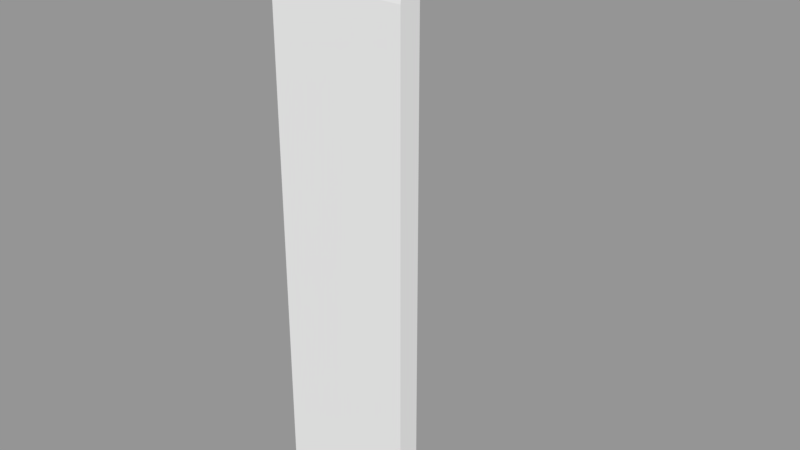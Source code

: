 # Source: WaterFall.blend  (saved by Blender 2.79.0; exported with 4.5.12 LTS)
import bpy
from mathutils import Matrix  # noqa: F401  (used for matrix-valued properties, if any)

bpy.ops.wm.read_factory_settings(use_empty=True)
scene = bpy.context.scene
scene.name = 'Scene'

# ---- collections
col_collection_1 = bpy.data.collections.new('Collection 1'); scene.collection.children.link(col_collection_1)

# ---- meshes
me_cube_004 = bpy.data.meshes.new('Cube.004')
me_cube_004.from_pydata([(-1.0, -0.1677, -5.017), (-1.0, 0.1677, -5.017), (1.0, -0.1677, -5.017), (1.0, 0.1677, -5.017), (-1.0, -0.1677, 2.795), (-1.0, 0.1677, 2.795), (1.0, 0.1677, 2.795), (1.0, -0.1677, 2.795), (-1.0, -0.1413, 3.011), (-1.0, 0.1942, 3.011), (1.0, 0.1942, 3.011), (1.0, -0.1413, 3.011), (0.9781, 2.158, 3.67), (-1.0, 0.2628, 3.212), (1.0, 0.2628, 3.212), (1.023, 2.188, 3.576), (1.023, 2.188, 3.217), (-0.977, 0.2672, 3.217), (1.023, 0.2672, 3.217), (-0.977, 2.188, 3.217), (-0.8467, 0.01531, 3.548), (-1.0, -0.1004, 3.25), (-0.9551, -0.04408, 3.406), (0.8606, 0.01531, 3.548), (0.9876, -0.1156, 3.238), (0.9555, -0.04851, 3.403), (-0.8377, 0.1151, 3.633), (-0.977, 0.2672, 3.575), (-0.9362, 0.237, 3.67), (1.023, 0.2672, 3.576), (0.8696, 0.1151, 3.633), (0.9781, 0.237, 3.67), (-0.9362, 2.158, 3.67), (-0.977, 2.188, 3.575)], [], [(1, 3, 2, 0), (15, 16, 19, 33), (2, 7, 4, 0), (3, 6, 7, 2), (1, 5, 6, 3), (0, 4, 5, 1), (7, 11, 8, 4), (6, 10, 11, 7), (5, 9, 10, 6), (4, 8, 9, 5), (23, 30, 26, 20), (14, 18, 29, 24), (9, 13, 14, 10), (21, 27, 17, 13), (10, 14, 24, 11), (31, 29, 15, 12), (13, 17, 18, 14), (11, 24, 21, 8), (30, 23, 25, 31), (31, 25, 24, 29), (23, 20, 22, 25), (25, 22, 21, 24), (20, 26, 28, 22), (22, 28, 27, 21), (29, 18, 16, 15), (31, 28, 26, 30), (8, 21, 13, 9), (15, 33, 32, 12), (27, 28, 32, 33), (17, 27, 33, 19), (18, 17, 19, 16), (28, 31, 12, 32)])
me_cube_004.use_remesh_preserve_volume = False
me_cube_004.use_remesh_preserve_attributes = False
me_cube_004.use_mirror_vertex_groups = False
me_cube_004.update()

# ---- objects
ob_waterfall = bpy.data.objects.new('WaterFall', me_cube_004)

# ---- transforms, parenting, visibility, modifiers, constraints
ob_waterfall.location = (0.9115, 0.25, 1.06)
ob_waterfall.lineart.crease_threshold = 0.0

# ---- collection membership
col_collection_1.objects.link(ob_waterfall)

# ---- scene / render settings (as saved in the file)
scene.frame_start = 1; scene.frame_end = 250; scene.frame_set(1)
scene.render.engine = 'BLENDER_EEVEE_NEXT'
scene.render.resolution_percentage = 50
scene.render.dither_intensity = 0.0
scene.cycles.use_denoising = False
scene.cycles.samples = 128
scene.cycles.sampling_pattern = 'TABULATED_SOBOL'
scene.cycles.use_adaptive_sampling = False
scene.cycles.use_light_tree = False
scene.cycles.blur_glossy = 0.0
scene.cycles.sample_clamp_indirect = 0.0
scene.view_settings.view_transform = 'Standard'
bpy.context.view_layer.update()

# ---- added for rendering (the .blend has no active camera and no usable light): camera, sun + grey world if the file has none
cam_auto = bpy.data.cameras.new('AutoCamera')
cam_auto.lens = 50.0
cam_auto.sensor_width = 36.0
cam_auto.clip_end = 1000.0
ob_auto_camera = bpy.data.objects.new('AutoCamera', cam_auto)
scene.collection.objects.link(ob_auto_camera)
ob_auto_camera.location = (9.45838, -8.9824, 7.21457)
ob_auto_camera.rotation_euler = (1.09748, -7.21219e-08, 0.694738)
scene.camera = ob_auto_camera
light_auto_sun = bpy.data.lights.new('AutoSun', 'SUN')
light_auto_sun.energy = 3.0
light_auto_sun.angle = 0.0523599
ob_auto_sun = bpy.data.objects.new('AutoSun', light_auto_sun)
scene.collection.objects.link(ob_auto_sun)
ob_auto_sun.rotation_euler = (0.872665, 0.174533, 0.523599)
if scene.world is None:
    world_auto = bpy.data.worlds.new('AutoWorld')
    world_auto.color = (0.3, 0.3, 0.3)
    scene.world = world_auto
bpy.context.view_layer.update()
